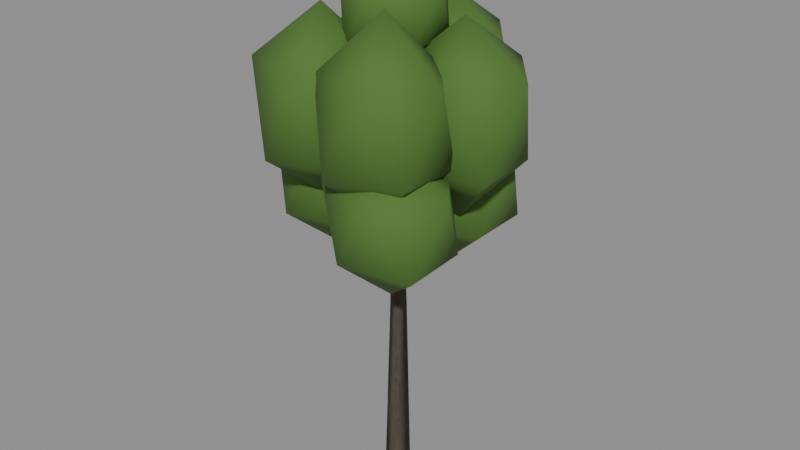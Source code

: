 # Source: mature-alder.lod2.blend  (saved by Blender 4.3.34; exported with 4.5.12 LTS)
import bpy
from mathutils import Matrix  # noqa: F401  (used for matrix-valued properties, if any)

bpy.ops.wm.read_factory_settings(use_empty=True)
scene = bpy.context.scene
scene.name = 'Scene'

# ---- images (referenced by path relative to the original .blend; pixels are not part of the script)
import os
ASSET_DIR = os.environ.get("B2B_ASSET_DIR", "")  # directory of the original .blend (textures are referenced by path, not embedded)
HERE = os.path.dirname(os.path.abspath(__file__))  # packed textures are extracted next to this script under _unpacked/

def load_image(name, relpath, width, height, colorspace="sRGB"):
    """Load a texture the original file referenced (path relative to the .blend, or extracted next to this script)."""
    p = next((c for c in (os.path.join(HERE, relpath), os.path.join(ASSET_DIR, relpath)) if relpath and os.path.exists(c)), "")
    if p:
        img = bpy.data.images.load(p, check_existing=True)
        img.name = name
    else:  # same state as the original file: an image datablock whose file is absent (Cycles renders it pink)
        img = bpy.data.images.new(name, width, height)
        img.source = "FILE"
        img.filepath = "//" + (relpath or name)
    img.colorspace_settings.name = colorspace
    return img
img_bark_basecolor_png = load_image('bark_basecolor.png', '_unpacked/bark_basecolor.2af1e8fe.png', 256, 256, 'sRGB')
img_bark_normal_png = load_image('bark_normal.png', '_unpacked/bark_normal.9ac669c6.png', 256, 256, 'Non-Color')
img_bark_orm_png = load_image('bark_orm.png', '_unpacked/bark_orm.db4bff23.png', 256, 256, 'Non-Color')

# ---- materials (node trees are filled in below, after node groups)
mat_bark_opaque = bpy.data.materials.new('bark-opaque')
mat_bark_opaque.use_backface_culling = True
mat_foliage_solid_interior = bpy.data.materials.new('foliage-solid-interior')
mat_foliage_solid_interior.use_backface_culling = True

# ---- material node trees
mat_bark_opaque.use_nodes = True; mat_bark_opaque.node_tree.nodes.clear()
_N = mat_bark_opaque.node_tree.nodes; _L = mat_bark_opaque.node_tree.links
n0 = _N.new('ShaderNodeBsdfPrincipled'); n0.name = 'Principled BSDF'; n0.location = (10, 300)
n1 = _N.new('ShaderNodeOutputMaterial'); n1.name = 'Material Output'; n1.location = (300, 300)
n2 = _N.new('ShaderNodeTexImage'); n2.name = 'Image Texture'; n2.location = (0, 0)
n2.image = img_bark_basecolor_png
n3 = _N.new('ShaderNodeTexImage'); n3.name = 'Image Texture.001'; n3.location = (0, 0)
n3.image = img_bark_normal_png
n4 = _N.new('ShaderNodeNormalMap'); n4.name = 'Normal Map'; n4.location = (0, 0)
n5 = _N.new('ShaderNodeTexImage'); n5.name = 'Image Texture.002'; n5.location = (0, 0)
n5.image = img_bark_orm_png
n6 = _N.new('ShaderNodeSeparateColor'); n6.name = 'Separate Color'; n6.location = (0, 0)
_L.new(n0.outputs[0], n1.inputs[0])
_L.new(n2.outputs[0], n0.inputs[0])
_L.new(n3.outputs[0], n4.inputs[1])
_L.new(n4.outputs[0], n0.inputs[5])
_L.new(n5.outputs[0], n6.inputs[0])
_L.new(n6.outputs[1], n0.inputs[2])
_L.new(n6.outputs[2], n0.inputs[1])
n1.is_active_output = True
mat_foliage_solid_interior.use_nodes = True; mat_foliage_solid_interior.node_tree.nodes.clear()
_N = mat_foliage_solid_interior.node_tree.nodes; _L = mat_foliage_solid_interior.node_tree.links
n0 = _N.new('ShaderNodeBsdfPrincipled'); n0.name = 'Principled BSDF'; n0.location = (10, 300)
n0.inputs[0].default_value = (0.075, 0.17, 0.027, 1.0)
n0.inputs[2].default_value = 0.88
n1 = _N.new('ShaderNodeOutputMaterial'); n1.name = 'Material Output'; n1.location = (300, 300)
_L.new(n0.outputs[0], n1.inputs[0])
n1.is_active_output = True

# ---- meshes
me_trunk_editable_mesh = bpy.data.meshes.new('trunk-editable-mesh')
me_trunk_editable_mesh.from_pydata([(-0.272, 0.0, 0.0), (0.136, -0.2356, 0.0), (0.136, 0.2356, 0.0), (-0.1622, 0.02093, 3.42), (0.09678, -0.1286, 3.419), (0.09679, 0.1704, 3.42), (-0.06801, -0.04185, 6.84), (0.06539, -0.1189, 6.839), (0.06539, 0.03517, 6.84), (-0.01256, 0.0, 10.0), (0.006277, -0.01087, 10.0), (0.006279, 0.01087, 10.0)], [], [(0, 1, 4, 3), (1, 2, 5, 4), (2, 0, 3, 5), (3, 4, 7, 6), (4, 5, 8, 7), (5, 3, 6, 8), (6, 7, 10, 9), (7, 8, 11, 10), (8, 6, 9, 11)])
me_trunk_editable_mesh.polygons.foreach_set('use_smooth', [True] * 9)
_uv = me_trunk_editable_mesh.uv_layers.new(name='UVMap')
_uv.uv.foreach_set('vector', [0.0, 0.0, 0.589, 0.0, 0.3738, 2.137, 0.0, 2.137, 0.589, 0.0, 1.178, 0.0, 0.7476, 2.137, 0.3738, 2.137, 1.178, 0.0, 1.767, 0.0, 1.121, 2.137, 0.7476, 2.137, 0.0, 2.137, 0.3738, 2.137, 0.1926, 4.275, 0.0, 4.275, 0.3738, 2.137, 0.7476, 2.137, 0.3851, 4.275, 0.1926, 4.275, 0.7476, 2.137, 1.121, 2.137, 0.5777, 4.275, 0.3851, 4.275, 0.0, 4.275, 0.1926, 4.275, 0.02718, 6.251, 0.0, 6.251, 0.1926, 4.275, 0.3851, 4.275, 0.05436, 6.251, 0.02718, 6.251, 0.3851, 4.275, 0.5777, 4.275, 0.08155, 6.251, 0.05436, 6.251])
me_trunk_editable_mesh.materials.append(mat_bark_opaque)
me_trunk_editable_mesh.update()
me_branches_editable_mesh = bpy.data.meshes.new('branches-editable-mesh')
me_branches_editable_mesh.from_pydata([(-0.1778, 0.01046, 5.132), (-0.03667, -0.07108, 5.127), (-0.03661, 0.09201, 5.13), (0.005237, -0.03976, 8.731), (0.0272, -0.05244, 8.73), (0.02721, -0.02707, 8.731), (-0.1668, 0.01046, 5.172), (-0.03826, -0.07067, 5.115), (-0.04602, 0.0916, 5.101), (1.001, 0.2481, 7.118), (1.021, 0.2355, 7.109), (1.02, 0.2607, 7.107), (-0.1776, 0.01046, 5.136), (-0.03436, -0.06384, 5.159), (-0.03911, 0.08477, 5.094), (0.06272, 1.041, 7.316), (0.085, 1.029, 7.319), (0.08426, 1.052, 7.309), (-0.1684, 0.01046, 5.09), (-0.04806, -0.06964, 5.163), (-0.03468, 0.09057, 5.136), (-0.9792, 0.3952, 6.866), (-0.9604, 0.3827, 6.877), (-0.9584, 0.4076, 6.873)], [], [(0, 1, 4, 3), (1, 2, 5, 4), (2, 0, 3, 5), (6, 7, 10, 9), (7, 8, 11, 10), (8, 6, 9, 11), (12, 13, 16, 15), (13, 14, 17, 16), (14, 12, 15, 17), (18, 19, 22, 21), (19, 20, 23, 22), (20, 18, 21, 23)])
me_branches_editable_mesh.polygons.foreach_set('use_smooth', [True] * 12)
_uv = me_branches_editable_mesh.uv_layers.new(name='UVMap')
_uv.uv.foreach_set('vector', [0.0, 0.0, 0.2039, 0.0, 0.03171, 2.252, 0.0, 2.252, 0.2039, 0.0, 0.4077, 0.0, 0.06343, 2.252, 0.03171, 2.252, 0.4077, 0.0, 0.6116, 0.0, 0.09514, 2.252, 0.06343, 2.252, 0.0, 0.0, 0.203, 0.0, 0.03158, 1.423, 0.0, 1.423, 0.203, 0.0, 0.406, 0.0, 0.06315, 1.423, 0.03158, 1.423, 0.406, 0.0, 0.609, 0.0, 0.09473, 1.423, 0.06315, 1.423, 0.0, 0.0, 0.2032, 0.0, 0.03161, 1.513, 0.0, 1.513, 0.2032, 0.0, 0.4064, 0.0, 0.06322, 1.513, 0.03161, 1.513, 0.4064, 0.0, 0.6096, 0.0, 0.09483, 1.513, 0.06322, 1.513, 0.0, 0.0, 0.203, 0.0, 0.03158, 1.244, 0.0, 1.244, 0.203, 0.0, 0.406, 0.0, 0.06316, 1.244, 0.03158, 1.244, 0.406, 0.0, 0.6091, 0.0, 0.09474, 1.244, 0.06316, 1.244])
me_branches_editable_mesh.materials.append(mat_bark_opaque)
me_branches_editable_mesh.update()
me_foliage_core_editable_mesh = bpy.data.meshes.new('foliage-core-editable-mesh')
me_foliage_core_editable_mesh.from_pydata([(0.02251, -0.04502, 7.776), (0.721, -0.5706, 8.422), (-0.262, -0.9519, 8.392), (-0.9021, -0.04502, 8.39), (-0.243, 0.8012, 8.425), (0.7112, 0.4732, 8.429), (0.2879, -0.891, 9.338), (-0.6663, -0.5633, 9.334), (-0.6757, 0.4804, 9.341), (0.3071, 0.8622, 9.371), (0.9475, -0.04502, 9.373), (0.02251, -0.04502, 9.986), (1.148, 0.2809, 5.488), (2.075, -0.3417, 6.504), (0.8074, -0.6881, 6.533), (0.04119, 0.2809, 6.53), (0.7967, 1.281, 6.51), (2.036, 0.8775, 6.536), (1.482, -0.6685, 7.977), (0.2512, -0.3214, 7.996), (0.277, 0.866, 7.975), (1.518, 1.335, 8.055), (2.347, 0.2809, 8.056), (1.148, 0.2809, 8.909), (0.08756, 1.179, 5.737), (1.053, 0.53, 6.676), (-0.2443, 0.2343, 6.755), (-0.9866, 1.179, 6.755), (-0.2799, 2.224, 6.678), (1.024, 1.807, 6.7), (0.4361, 0.1869, 8.212), (-0.8576, 0.5437, 8.239), (-0.8178, 1.787, 8.206), (0.4514, 2.214, 8.245), (1.261, 1.179, 8.242), (0.08756, 1.179, 9.056), (-1.094, 0.4475, 5.383), (-0.132, -0.1986, 6.236), (-1.435, -0.5227, 6.293), (-2.193, 0.4475, 6.296), (-1.463, 1.497, 6.233), (-0.1253, 1.098, 6.23), (-0.728, -0.5935, 7.806), (-2.064, -0.2041, 7.816), (-2.047, 1.087, 7.802), (-0.7481, 1.431, 7.763), (0.01995, 0.4475, 7.76), (-1.094, 0.4475, 8.642), (-0.7636, -0.902, 5.751), (0.1555, -1.519, 6.589), (-1.123, -1.925, 6.571), (-1.922, -0.902, 6.574), (-1.117, 0.1047, 6.583), (0.1924, -0.2599, 6.558), (-0.3939, -1.954, 8.132), (-1.712, -1.539, 8.116), (-1.733, -0.2508, 8.133), (-0.4309, 0.04455, 8.053), (0.3116, -0.902, 8.052), (-0.7636, -0.902, 9.045), (0.6219, -1.005, 5.785), (1.499, -1.594, 6.692), (0.2516, -2.059, 6.616), (-0.5756, -1.005, 6.617), (0.2854, -0.04748, 6.689), (1.532, -0.3938, 6.665), (0.9784, -2.019, 8.173), (-0.2782, -1.61, 8.145), (-0.3183, -0.3734, 8.178), (0.9585, -0.04727, 8.13), (1.715, -1.005, 8.133), (0.6219, -1.005, 9.179), (0.5058, 1.13, 4.208), (1.355, 0.5493, 5.009), (0.1524, 0.106, 4.957), (-0.6416, 1.13, 4.955), (0.1825, 2.067, 5.011), (1.354, 1.71, 5.01), (0.8346, 0.1769, 6.164), (-0.3393, 0.5519, 6.153), (-0.3609, 1.723, 6.168), (0.8497, 2.127, 6.191), (1.624, 1.13, 6.194), (0.5058, 1.13, 6.99), (-1.232, -0.1271, 4.347), (-0.3448, -0.7338, 5.169), (-1.567, -1.1, 5.175), (-2.323, -0.1271, 5.172), (-1.568, 0.8471, 5.174), (-0.3781, 0.4569, 5.192), (-0.9089, -1.062, 6.339), (-2.092, -0.7155, 6.35), (-2.076, 0.4506, 6.339), (-0.8733, 0.9115, 6.402), (-0.07, -0.1271, 6.403), (-1.232, -0.1271, 7.11), (0.7258, -1.003, 4.38), (1.657, -1.64, 5.155), (0.4027, -1.94, 5.212), (-0.3216, -1.003, 5.211), (0.3722, 0.02202, 5.158), (1.622, -0.3901, 5.178), (1.059, -1.97, 6.374), (-0.1798, -1.623, 6.395), (-0.1413, -0.4098, 6.369), (1.083, 0.03181, 6.415), (1.878, -1.003, 6.413), (0.7258, -1.003, 7.067)], [], [(0, 1, 2), (1, 0, 5), (0, 2, 3), (0, 3, 4), (0, 4, 5), (1, 5, 10), (2, 1, 6), (3, 2, 7), (4, 3, 8), (5, 4, 9), (1, 10, 6), (2, 6, 7), (3, 7, 8), (4, 8, 9), (5, 9, 10), (6, 10, 11), (7, 6, 11), (8, 7, 11), (9, 8, 11), (10, 9, 11), (12, 13, 14), (13, 12, 17), (12, 14, 15), (12, 15, 16), (12, 16, 17), (13, 17, 22), (14, 13, 18), (15, 14, 19), (16, 15, 20), (17, 16, 21), (13, 22, 18), (14, 18, 19), (15, 19, 20), (16, 20, 21), (17, 21, 22), (18, 22, 23), (19, 18, 23), (20, 19, 23), (21, 20, 23), (22, 21, 23), (24, 25, 26), (25, 24, 29), (24, 26, 27), (24, 27, 28), (24, 28, 29), (25, 29, 34), (26, 25, 30), (27, 26, 31), (28, 27, 32), (29, 28, 33), (25, 34, 30), (26, 30, 31), (27, 31, 32), (28, 32, 33), (29, 33, 34), (30, 34, 35), (31, 30, 35), (32, 31, 35), (33, 32, 35), (34, 33, 35), (36, 37, 38), (37, 36, 41), (36, 38, 39), (36, 39, 40), (36, 40, 41), (37, 41, 46), (38, 37, 42), (39, 38, 43), (40, 39, 44), (41, 40, 45), (37, 46, 42), (38, 42, 43), (39, 43, 44), (40, 44, 45), (41, 45, 46), (42, 46, 47), (43, 42, 47), (44, 43, 47), (45, 44, 47), (46, 45, 47), (48, 49, 50), (49, 48, 53), (48, 50, 51), (48, 51, 52), (48, 52, 53), (49, 53, 58), (50, 49, 54), (51, 50, 55), (52, 51, 56), (53, 52, 57), (49, 58, 54), (50, 54, 55), (51, 55, 56), (52, 56, 57), (53, 57, 58), (54, 58, 59), (55, 54, 59), (56, 55, 59), (57, 56, 59), (58, 57, 59), (60, 61, 62), (61, 60, 65), (60, 62, 63), (60, 63, 64), (60, 64, 65), (61, 65, 70), (62, 61, 66), (63, 62, 67), (64, 63, 68), (65, 64, 69), (61, 70, 66), (62, 66, 67), (63, 67, 68), (64, 68, 69), (65, 69, 70), (66, 70, 71), (67, 66, 71), (68, 67, 71), (69, 68, 71), (70, 69, 71), (72, 73, 74), (73, 72, 77), (72, 74, 75), (72, 75, 76), (72, 76, 77), (73, 77, 82), (74, 73, 78), (75, 74, 79), (76, 75, 80), (77, 76, 81), (73, 82, 78), (74, 78, 79), (75, 79, 80), (76, 80, 81), (77, 81, 82), (78, 82, 83), (79, 78, 83), (80, 79, 83), (81, 80, 83), (82, 81, 83), (84, 85, 86), (85, 84, 89), (84, 86, 87), (84, 87, 88), (84, 88, 89), (85, 89, 94), (86, 85, 90), (87, 86, 91), (88, 87, 92), (89, 88, 93), (85, 94, 90), (86, 90, 91), (87, 91, 92), (88, 92, 93), (89, 93, 94), (90, 94, 95), (91, 90, 95), (92, 91, 95), (93, 92, 95), (94, 93, 95), (96, 97, 98), (97, 96, 101), (96, 98, 99), (96, 99, 100), (96, 100, 101), (97, 101, 106), (98, 97, 102), (99, 98, 103), (100, 99, 104), (101, 100, 105), (97, 106, 102), (98, 102, 103), (99, 103, 104), (100, 104, 105), (101, 105, 106), (102, 106, 107), (103, 102, 107), (104, 103, 107), (105, 104, 107), (106, 105, 107)])
me_foliage_core_editable_mesh.polygons.foreach_set('use_smooth', [True] * 180)
_uv = me_foliage_core_editable_mesh.uv_layers.new(name='UVMap')
_uv.uv.foreach_set('vector', [0.5, 0.5, 0.5, 0.5, 0.5, 0.5, 0.5, 0.5, 0.5, 0.5, 0.5, 0.5, 0.5, 0.5, 0.5, 0.5, 0.5, 0.5, 0.5, 0.5, 0.5, 0.5, 0.5, 0.5, 0.5, 0.5, 0.5, 0.5, 0.5, 0.5, 0.5, 0.5, 0.5, 0.5, 0.5, 0.5, 0.5, 0.5, 0.5, 0.5, 0.5, 0.5, 0.5, 0.5, 0.5, 0.5, 0.5, 0.5, 0.5, 0.5, 0.5, 0.5, 0.5, 0.5, 0.5, 0.5, 0.5, 0.5, 0.5, 0.5, 0.5, 0.5, 0.5, 0.5, 0.5, 0.5, 0.5, 0.5, 0.5, 0.5, 0.5, 0.5, 0.5, 0.5, 0.5, 0.5, 0.5, 0.5, 0.5, 0.5, 0.5, 0.5, 0.5, 0.5, 0.5, 0.5, 0.5, 0.5, 0.5, 0.5, 0.5, 0.5, 0.5, 0.5, 0.5, 0.5, 0.5, 0.5, 0.5, 0.5, 0.5, 0.5, 0.5, 0.5, 0.5, 0.5, 0.5, 0.5, 0.5, 0.5, 0.5, 0.5, 0.5, 0.5, 0.5, 0.5, 0.5, 0.5, 0.5, 0.5, 0.5, 0.5, 0.5, 0.5, 0.5, 0.5, 0.5, 0.5, 0.5, 0.5, 0.5, 0.5, 0.5, 0.5, 0.5, 0.5, 0.5, 0.5, 0.5, 0.5, 0.5, 0.5, 0.5, 0.5, 0.5, 0.5, 0.5, 0.5, 0.5, 0.5, 0.5, 0.5, 0.5, 0.5, 0.5, 0.5, 0.5, 0.5, 0.5, 0.5, 0.5, 0.5, 0.5, 0.5, 0.5, 0.5, 0.5, 0.5, 0.5, 0.5, 0.5, 0.5, 0.5, 0.5, 0.5, 0.5, 0.5, 0.5, 0.5, 0.5, 0.5, 0.5, 0.5, 0.5, 0.5, 0.5, 0.5, 0.5, 0.5, 0.5, 0.5, 0.5, 0.5, 0.5, 0.5, 0.5, 0.5, 0.5, 0.5, 0.5, 0.5, 0.5, 0.5, 0.5, 0.5, 0.5, 0.5, 0.5, 0.5, 0.5, 0.5, 0.5, 0.5, 0.5, 0.5, 0.5, 0.5, 0.5, 0.5, 0.5, 0.5, 0.5, 0.5, 0.5, 0.5, 0.5, 0.5, 0.5, 0.5, 0.5, 0.5, 0.5, 0.5, 0.5, 0.5, 0.5, 0.5, 0.5, 0.5, 0.5, 0.5, 0.5, 0.5, 0.5, 0.5, 0.5, 0.5, 0.5, 0.5, 0.5, 0.5, 0.5, 0.5, 0.5, 0.5, 0.5, 0.5, 0.5, 0.5, 0.5, 0.5, 0.5, 0.5, 0.5, 0.5, 0.5, 0.5, 0.5, 0.5, 0.5, 0.5, 0.5, 0.5, 0.5, 0.5, 0.5, 0.5, 0.5, 0.5, 0.5, 0.5, 0.5, 0.5, 0.5, 0.5, 0.5, 0.5, 0.5, 0.5, 0.5, 0.5, 0.5, 0.5, 0.5, 0.5, 0.5, 0.5, 0.5, 0.5, 0.5, 0.5, 0.5, 0.5, 0.5, 0.5, 0.5, 0.5, 0.5, 0.5, 0.5, 0.5, 0.5, 0.5, 0.5, 0.5, 0.5, 0.5, 0.5, 0.5, 0.5, 0.5, 0.5, 0.5, 0.5, 0.5, 0.5, 0.5, 0.5, 0.5, 0.5, 0.5, 0.5, 0.5, 0.5, 0.5, 0.5, 0.5, 0.5, 0.5, 0.5, 0.5, 0.5, 0.5, 0.5, 0.5, 0.5, 0.5, 0.5, 0.5, 0.5, 0.5, 0.5, 0.5, 0.5, 0.5, 0.5, 0.5, 0.5, 0.5, 0.5, 0.5, 0.5, 0.5, 0.5, 0.5, 0.5, 0.5, 0.5, 0.5, 0.5, 0.5, 0.5, 0.5, 0.5, 0.5, 0.5, 0.5, 0.5, 0.5, 0.5, 0.5, 0.5, 0.5, 0.5, 0.5, 0.5, 0.5, 0.5, 0.5, 0.5, 0.5, 0.5, 0.5, 0.5, 0.5, 0.5, 0.5, 0.5, 0.5, 0.5, 0.5, 0.5, 0.5, 0.5, 0.5, 0.5, 0.5, 0.5, 0.5, 0.5, 0.5, 0.5, 0.5, 0.5, 0.5, 0.5, 0.5, 0.5, 0.5, 0.5, 0.5, 0.5, 0.5, 0.5, 0.5, 0.5, 0.5, 0.5, 0.5, 0.5, 0.5, 0.5, 0.5, 0.5, 0.5, 0.5, 0.5, 0.5, 0.5, 0.5, 0.5, 0.5, 0.5, 0.5, 0.5, 0.5, 0.5, 0.5, 0.5, 0.5, 0.5, 0.5, 0.5, 0.5, 0.5, 0.5, 0.5, 0.5, 0.5, 0.5, 0.5, 0.5, 0.5, 0.5, 0.5, 0.5, 0.5, 0.5, 0.5, 0.5, 0.5, 0.5, 0.5, 0.5, 0.5, 0.5, 0.5, 0.5, 0.5, 0.5, 0.5, 0.5, 0.5, 0.5, 0.5, 0.5, 0.5, 0.5, 0.5, 0.5, 0.5, 0.5, 0.5, 0.5, 0.5, 0.5, 0.5, 0.5, 0.5, 0.5, 0.5, 0.5, 0.5, 0.5, 0.5, 0.5, 0.5, 0.5, 0.5, 0.5, 0.5, 0.5, 0.5, 0.5, 0.5, 0.5, 0.5, 0.5, 0.5, 0.5, 0.5, 0.5, 0.5, 0.5, 0.5, 0.5, 0.5, 0.5, 0.5, 0.5, 0.5, 0.5, 0.5, 0.5, 0.5, 0.5, 0.5, 0.5, 0.5, 0.5, 0.5, 0.5, 0.5, 0.5, 0.5, 0.5, 0.5, 0.5, 0.5, 0.5, 0.5, 0.5, 0.5, 0.5, 0.5, 0.5, 0.5, 0.5, 0.5, 0.5, 0.5, 0.5, 0.5, 0.5, 0.5, 0.5, 0.5, 0.5, 0.5, 0.5, 0.5, 0.5, 0.5, 0.5, 0.5, 0.5, 0.5, 0.5, 0.5, 0.5, 0.5, 0.5, 0.5, 0.5, 0.5, 0.5, 0.5, 0.5, 0.5, 0.5, 0.5, 0.5, 0.5, 0.5, 0.5, 0.5, 0.5, 0.5, 0.5, 0.5, 0.5, 0.5, 0.5, 0.5, 0.5, 0.5, 0.5, 0.5, 0.5, 0.5, 0.5, 0.5, 0.5, 0.5, 0.5, 0.5, 0.5, 0.5, 0.5, 0.5, 0.5, 0.5, 0.5, 0.5, 0.5, 0.5, 0.5, 0.5, 0.5, 0.5, 0.5, 0.5, 0.5, 0.5, 0.5, 0.5, 0.5, 0.5, 0.5, 0.5, 0.5, 0.5, 0.5, 0.5, 0.5, 0.5, 0.5, 0.5, 0.5, 0.5, 0.5, 0.5, 0.5, 0.5, 0.5, 0.5, 0.5, 0.5, 0.5, 0.5, 0.5, 0.5, 0.5, 0.5, 0.5, 0.5, 0.5, 0.5, 0.5, 0.5, 0.5, 0.5, 0.5, 0.5, 0.5, 0.5, 0.5, 0.5, 0.5, 0.5, 0.5, 0.5, 0.5, 0.5, 0.5, 0.5, 0.5, 0.5, 0.5, 0.5, 0.5, 0.5, 0.5, 0.5, 0.5, 0.5, 0.5, 0.5, 0.5, 0.5, 0.5, 0.5, 0.5, 0.5, 0.5, 0.5, 0.5, 0.5, 0.5, 0.5, 0.5, 0.5, 0.5, 0.5, 0.5, 0.5, 0.5, 0.5, 0.5, 0.5, 0.5, 0.5, 0.5, 0.5, 0.5, 0.5, 0.5, 0.5, 0.5, 0.5, 0.5, 0.5, 0.5, 0.5, 0.5, 0.5, 0.5, 0.5, 0.5, 0.5, 0.5, 0.5, 0.5, 0.5, 0.5, 0.5, 0.5, 0.5, 0.5, 0.5, 0.5, 0.5, 0.5, 0.5, 0.5, 0.5, 0.5, 0.5, 0.5, 0.5, 0.5, 0.5, 0.5, 0.5, 0.5, 0.5, 0.5, 0.5, 0.5, 0.5, 0.5, 0.5, 0.5, 0.5, 0.5, 0.5, 0.5, 0.5, 0.5, 0.5, 0.5, 0.5, 0.5, 0.5, 0.5, 0.5, 0.5, 0.5, 0.5, 0.5, 0.5, 0.5, 0.5, 0.5, 0.5, 0.5, 0.5, 0.5, 0.5, 0.5, 0.5, 0.5, 0.5, 0.5, 0.5, 0.5, 0.5, 0.5, 0.5, 0.5, 0.5, 0.5, 0.5, 0.5, 0.5, 0.5, 0.5, 0.5, 0.5, 0.5, 0.5, 0.5, 0.5, 0.5, 0.5, 0.5, 0.5, 0.5, 0.5, 0.5, 0.5, 0.5, 0.5, 0.5, 0.5, 0.5, 0.5, 0.5, 0.5, 0.5, 0.5, 0.5, 0.5, 0.5, 0.5, 0.5, 0.5, 0.5, 0.5, 0.5, 0.5, 0.5, 0.5, 0.5, 0.5, 0.5, 0.5, 0.5, 0.5, 0.5, 0.5, 0.5, 0.5, 0.5, 0.5, 0.5, 0.5, 0.5, 0.5, 0.5, 0.5, 0.5, 0.5, 0.5, 0.5, 0.5, 0.5, 0.5, 0.5, 0.5, 0.5, 0.5, 0.5, 0.5, 0.5, 0.5, 0.5, 0.5, 0.5, 0.5, 0.5, 0.5, 0.5, 0.5, 0.5, 0.5, 0.5, 0.5, 0.5, 0.5, 0.5, 0.5, 0.5, 0.5, 0.5, 0.5, 0.5, 0.5, 0.5, 0.5, 0.5, 0.5, 0.5, 0.5, 0.5, 0.5, 0.5, 0.5, 0.5, 0.5, 0.5, 0.5, 0.5, 0.5, 0.5, 0.5, 0.5, 0.5, 0.5, 0.5, 0.5, 0.5, 0.5, 0.5, 0.5, 0.5, 0.5, 0.5, 0.5, 0.5, 0.5, 0.5, 0.5, 0.5, 0.5, 0.5, 0.5, 0.5, 0.5, 0.5, 0.5, 0.5, 0.5, 0.5, 0.5, 0.5, 0.5, 0.5, 0.5, 0.5, 0.5, 0.5, 0.5, 0.5, 0.5, 0.5, 0.5, 0.5, 0.5, 0.5, 0.5, 0.5, 0.5, 0.5, 0.5, 0.5, 0.5, 0.5, 0.5, 0.5, 0.5, 0.5, 0.5, 0.5, 0.5, 0.5, 0.5, 0.5, 0.5, 0.5, 0.5, 0.5, 0.5, 0.5, 0.5, 0.5, 0.5, 0.5, 0.5, 0.5, 0.5, 0.5, 0.5, 0.5, 0.5, 0.5, 0.5, 0.5, 0.5, 0.5, 0.5, 0.5, 0.5, 0.5, 0.5, 0.5, 0.5, 0.5, 0.5, 0.5, 0.5, 0.5, 0.5, 0.5, 0.5, 0.5, 0.5, 0.5, 0.5, 0.5, 0.5, 0.5, 0.5, 0.5, 0.5, 0.5, 0.5, 0.5, 0.5, 0.5, 0.5, 0.5, 0.5, 0.5, 0.5, 0.5, 0.5, 0.5, 0.5, 0.5, 0.5, 0.5, 0.5, 0.5, 0.5, 0.5, 0.5, 0.5, 0.5, 0.5, 0.5, 0.5, 0.5, 0.5, 0.5, 0.5, 0.5, 0.5, 0.5, 0.5, 0.5, 0.5, 0.5, 0.5, 0.5, 0.5, 0.5, 0.5, 0.5, 0.5])
me_foliage_core_editable_mesh.materials.append(mat_foliage_solid_interior)
me_foliage_core_editable_mesh.update()

# ---- objects
ob_trunk = bpy.data.objects.new('trunk', me_trunk_editable_mesh)
ob_branches = bpy.data.objects.new('branches', me_branches_editable_mesh)
ob_foliage_core = bpy.data.objects.new('foliage-core', me_foliage_core_editable_mesh)

# ---- transforms, parenting, visibility, modifiers, constraints
ob_trunk.location = (0.0, 0.0, 0.0)
_vg = ob_trunk.vertex_groups.new(name='leader-trunk')
ob_branches.location = (0.0, 0.0, 0.0)
_vg = ob_branches.vertex_groups.new(name='primary-00')
_vg = ob_branches.vertex_groups.new(name='primary-01')
_vg = ob_branches.vertex_groups.new(name='primary-02')
_vg = ob_branches.vertex_groups.new(name='primary-03')
ob_foliage_core.location = (0.0, 0.0, 0.0)
_vg = ob_foliage_core.vertex_groups.new(name='crown-interior-00')
_vg = ob_foliage_core.vertex_groups.new(name='crown-interior-01')
_vg = ob_foliage_core.vertex_groups.new(name='crown-interior-02')
_vg = ob_foliage_core.vertex_groups.new(name='crown-interior-03')
_vg = ob_foliage_core.vertex_groups.new(name='crown-interior-04')
_vg = ob_foliage_core.vertex_groups.new(name='crown-interior-05')
_vg = ob_foliage_core.vertex_groups.new(name='crown-interior-06')
_vg = ob_foliage_core.vertex_groups.new(name='crown-interior-07')
_vg = ob_foliage_core.vertex_groups.new(name='crown-interior-08')

# ---- collection membership
scene.collection.objects.link(ob_trunk)
scene.collection.objects.link(ob_branches)
scene.collection.objects.link(ob_foliage_core)

# ---- scene / render settings (as saved in the file)
scene.frame_start = 1; scene.frame_end = 250; scene.frame_set(1)
scene.render.engine = 'BLENDER_EEVEE_NEXT'
bpy.context.view_layer.update()

# ---- added for rendering (the .blend has no active camera and no usable light): camera, sun + grey world if the file has none
cam_auto = bpy.data.cameras.new('AutoCamera')
cam_auto.lens = 50.0
cam_auto.sensor_width = 36.0
cam_auto.clip_end = 1000.0
ob_auto_camera = bpy.data.objects.new('AutoCamera', cam_auto)
scene.collection.objects.link(ob_auto_camera)
ob_auto_camera.location = (10.9653, -13.0613, 13.7627)
ob_auto_camera.rotation_euler = (1.09748, -7.21219e-08, 0.694738)
scene.camera = ob_auto_camera
light_auto_sun = bpy.data.lights.new('AutoSun', 'SUN')
light_auto_sun.energy = 3.0
light_auto_sun.angle = 0.0523599
ob_auto_sun = bpy.data.objects.new('AutoSun', light_auto_sun)
scene.collection.objects.link(ob_auto_sun)
ob_auto_sun.rotation_euler = (0.872665, 0.174533, 0.523599)
if scene.world is None:
    world_auto = bpy.data.worlds.new('AutoWorld')
    world_auto.color = (0.3, 0.3, 0.3)
    scene.world = world_auto
bpy.context.view_layer.update()
